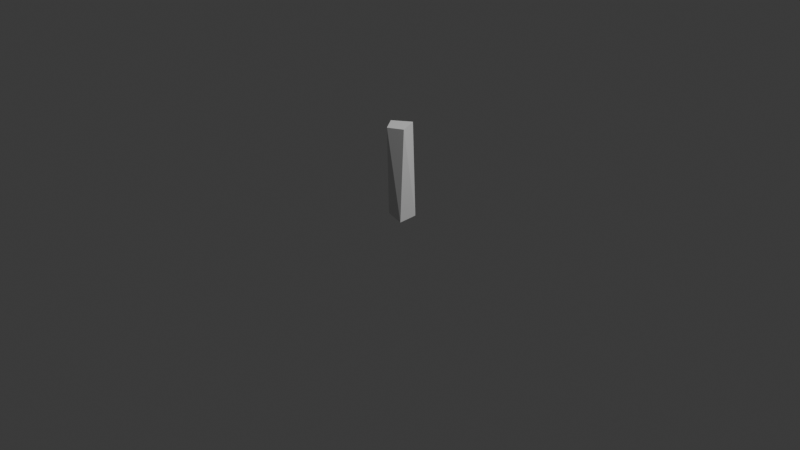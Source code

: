 # Source: chair_leg_001.blend  (saved by Blender 5.1.30; exported with 4.5.12 LTS)
import bpy
from mathutils import Matrix  # noqa: F401  (used for matrix-valued properties, if any)

bpy.ops.wm.read_factory_settings(use_empty=True)
scene = bpy.context.scene
scene.name = 'Scene'

# ---- collections
col_collection = bpy.data.collections.new('Collection'); scene.collection.children.link(col_collection)

# ---- world
world_world = bpy.data.worlds.new('World'); scene.world = world_world
world_world.use_nodes = True; world_world.node_tree.nodes.clear()
_N = world_world.node_tree.nodes; _L = world_world.node_tree.links
n0 = _N.new('ShaderNodeOutputWorld'); n0.name = 'World Output'; n0.location = (200, 100)
n1 = _N.new('ShaderNodeBackground'); n1.name = 'Background'; n1.location = (-200, 100)
n1.inputs[0].default_value = (0.05088, 0.05088, 0.05088, 1.0)
_L.new(n1.outputs[0], n0.inputs[0])
n0.is_active_output = True
world_world.color = (0.05088, 0.05088, 0.05088)
world_world.sun_shadow_jitter_overblur = 0.0

# ---- cameras
cam_camera = bpy.data.cameras.new('Camera')
cam_camera.clip_end = 100.0
cam_camera.ortho_scale = 7.314

# ---- lights
light_light = bpy.data.lights.new('Light', 'POINT')
light_light.energy = 1000.0
light_light.shadow_soft_size = 0.1

# ---- meshes
me_cylinder_004 = bpy.data.meshes.new('Cylinder.004')
me_cylinder_004.from_pydata([(0.09309, 0.1367, 0.02335), (0.04612, 0.1406, 1.024), (0.09575, -0.07389, 0.016), (0.1243, -0.05497, 1.017), (-0.03207, -0.1323, 1.015), (-0.1401, -0.01063, 0.0182), (-0.1402, 0.01977, 1.02), (-0.05547, 0.1575, 0.02408)], [], [(1, 0, 7), (3, 2, 0), (1, 6, 4, 3), (4, 5, 2), (6, 7, 5), (5, 7, 0, 2), (1, 3, 0), (3, 4, 2), (4, 6, 5), (6, 1, 7)])
_uv = me_cylinder_004.uv_layers.new(name='UVMap')
_uv.uv.foreach_set('vector', [0.9257, 1.0, 0.8796, 0.5, 1.0, 0.5, 0.683, 1.0, 0.613, 0.5, 0.8796, 0.5, 0.3153, 0.4431, 0.03486, 0.2767, 0.2004, 0.03362, 0.4527, 0.1591, 0.4642, 1.0, 0.3025, 0.5, 0.613, 0.5, 0.2304, 1.0, 0.06757, 0.5, 0.3025, 0.5, 0.5575, 0.1839, 0.6548, 0.4604, 0.9024, 0.4114, 0.883, 0.09517, 0.9257, 1.0, 0.683, 1.0, 0.8796, 0.5, 0.683, 1.0, 0.4642, 1.0, 0.613, 0.5, 0.4642, 1.0, 0.2304, 1.0, 0.3025, 0.5, 0.2304, 1.0, 0.03438, 1.0, 0.06757, 0.5])
me_cylinder_004.update()

# ---- objects
ob_light = bpy.data.objects.new('Light', light_light)
ob_camera = bpy.data.objects.new('Camera', cam_camera)
ob_cylinder_001 = bpy.data.objects.new('Cylinder.001', me_cylinder_004)

# ---- transforms, parenting, visibility, modifiers, constraints
ob_light.location = (4.076, 1.005, 5.904)
ob_light.rotation_euler = (0.6503, 0.05522, 1.866)
ob_light.lock_rotations_4d = False
ob_light.empty_display_type = 'ARROWS'
ob_light.color = (0.0, 0.0, 0.0, 0.0)
ob_light.lineart.crease_threshold = 0.0
ob_camera.location = (7.359, -6.926, 4.958)
ob_camera.rotation_euler = (1.109, 0.0, 0.8149)
ob_camera.lock_rotations_4d = False
ob_camera.empty_display_type = 'ARROWS'
ob_camera.color = (0.0, 0.0, 0.0, 0.0)
ob_camera.display_type = 'WIRE'
ob_camera.lineart.crease_threshold = 0.0
ob_cylinder_001.location = (0.0, 0.0, 0.0)

# ---- collection membership
col_collection.objects.link(ob_light)
col_collection.objects.link(ob_camera)
col_collection.objects.link(ob_cylinder_001)

# ---- scene / render settings (as saved in the file)
scene.camera = ob_camera
scene.frame_start = 1; scene.frame_end = 250; scene.frame_set(1)
scene.render.engine = 'BLENDER_EEVEE_NEXT'
scene.render.bake_bias = 0.0
scene.render.bake_samples = 0
scene.cycles.sampling_pattern = 'TABULATED_SOBOL'
scene.eevee.use_volume_custom_range = False
bpy.context.view_layer.update()
